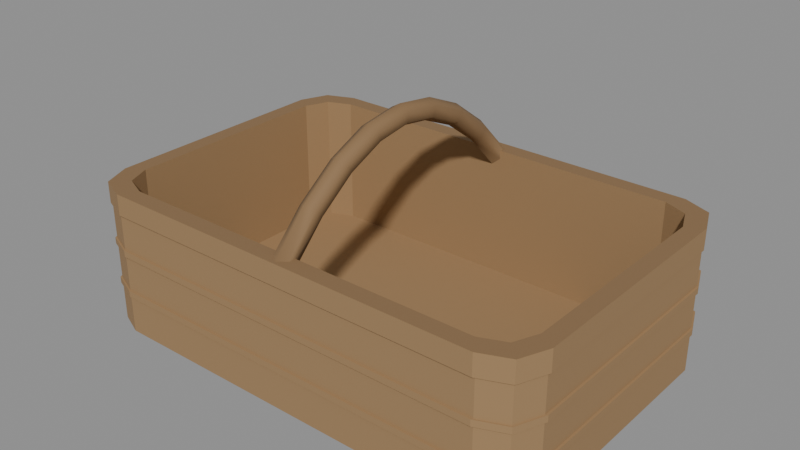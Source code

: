 # Source: picnic_basket.blend  (saved by Blender 4.0.36; exported with 4.5.12 LTS)
import bpy
from mathutils import Matrix  # noqa: F401  (used for matrix-valued properties, if any)

bpy.ops.wm.read_factory_settings(use_empty=True)
scene = bpy.context.scene
scene.name = 'Scene'

# ---- materials (node trees are filled in below, after node groups)
mat_prop_picnic_basket_wicker = bpy.data.materials.new('Prop_picnic_basket_wicker')
mat_prop_picnic_basket_wicker.use_transparent_shadow = False
mat_prop_picnic_basket_wicker.diffuse_color = (0.34, 0.21, 0.1, 1.0)
mat_prop_picnic_basket_handle = bpy.data.materials.new('Prop_picnic_basket_handle')
mat_prop_picnic_basket_handle.use_transparent_shadow = False
mat_prop_picnic_basket_handle.diffuse_color = (0.25, 0.15, 0.07, 1.0)

# ---- material node trees
mat_prop_picnic_basket_wicker.use_nodes = True; mat_prop_picnic_basket_wicker.node_tree.nodes.clear()
_N = mat_prop_picnic_basket_wicker.node_tree.nodes; _L = mat_prop_picnic_basket_wicker.node_tree.links
n0 = _N.new('ShaderNodeBsdfPrincipled'); n0.name = 'Principled BSDF'; n0.location = (10, 300)
n0.inputs[0].default_value = (0.34, 0.21, 0.1, 1.0)
n0.inputs[2].default_value = 0.85
n0.inputs[3].default_value = 1.45
n1 = _N.new('ShaderNodeOutputMaterial'); n1.name = 'Material Output'; n1.location = (300, 300)
_L.new(n0.outputs[0], n1.inputs[0])
n1.is_active_output = True
mat_prop_picnic_basket_handle.use_nodes = True; mat_prop_picnic_basket_handle.node_tree.nodes.clear()
_N = mat_prop_picnic_basket_handle.node_tree.nodes; _L = mat_prop_picnic_basket_handle.node_tree.links
n0 = _N.new('ShaderNodeBsdfPrincipled'); n0.name = 'Principled BSDF'; n0.location = (10, 300)
n0.inputs[0].default_value = (0.25, 0.15, 0.07, 1.0)
n0.inputs[2].default_value = 0.8
n0.inputs[3].default_value = 1.45
n1 = _N.new('ShaderNodeOutputMaterial'); n1.name = 'Material Output'; n1.location = (300, 300)
_L.new(n0.outputs[0], n1.inputs[0])
n1.is_active_output = True

# ---- meshes
me_picnic_basket_mesh = bpy.data.meshes.new('picnic_basket_Mesh')
me_picnic_basket_mesh.from_pydata([(0.223, 0.113, -0.1107), (0.209, 0.102, -0.09965), (0.1996, 0.1246, -0.09965), (0.225, 0.112, 0.00665), (0.177, 0.134, -0.09965), (0.2139, 0.1389, 0.00665), (0.0, -0.1131, 0.06148), (-0.177, 0.134, -0.09965), (0.00866, -0.1098, 0.05772), (0.225, 0.112, -0.03365), (-0.1996, 0.1246, -0.09965), (0.00866, -0.1032, 0.0502), (1.225e-18, -0.09991, 0.04644), (0.187, 0.15, 0.00665), (-0.00866, -0.1032, 0.0502), (-0.209, 0.102, -0.09965), (-0.00866, -0.1098, 0.05772), (0.225, 0.112, -0.07395), (0.0, -0.07605, 0.08853), (-0.209, -0.102, -0.09965), (-0.187, 0.15, 0.00665), (0.00866, -0.07352, 0.08422), (-0.1996, -0.1246, -0.09965), (0.00866, -0.06848, 0.07558), (0.2139, 0.1389, -0.03365), (1.225e-18, -0.06595, 0.07127), (0.225, 0.112, 0.01185), (-0.00866, -0.06848, 0.07558), (-0.177, -0.134, -0.09965), (-0.00866, -0.07352, 0.08422), (-0.2139, 0.1389, 0.00665), (0.0, -0.03831, 0.1051), (0.177, -0.134, -0.09965), (0.00866, -0.0369, 0.1003), (0.1996, -0.1246, -0.09965), (0.00866, -0.0341, 0.09066), (1.225e-18, -0.03269, 0.08586), (-0.225, 0.112, 0.00665), (0.187, 0.15, -0.03365), (-0.00866, -0.0341, 0.09066), (0.209, -0.102, -0.09965), (-0.00866, -0.0369, 0.1003), (0.0, 0.0, 0.1107), (-0.225, -0.112, 0.00665), (0.00866, 0.0, 0.1056), (-0.187, 0.15, -0.03365), (0.00866, 0.0, 0.09565), (-0.2139, -0.1389, 0.00665), (0.2139, 0.1389, -0.07395), (1.225e-18, 0.0, 0.09065), (-0.00866, 0.0, 0.09565), (-0.187, -0.15, 0.00665), (-0.00866, 0.0, 0.1056), (0.2127, 0.1377, -0.1107), (-0.2139, 0.1389, -0.03365), (0.0, 0.03831, 0.1051), (0.187, -0.15, 0.00665), (0.00866, 0.0369, 0.1003), (-0.225, 0.112, -0.03365), (0.00866, 0.0341, 0.09066), (0.2139, -0.1389, 0.00665), (1.225e-18, 0.03269, 0.08586), (0.187, 0.15, -0.07395), (-0.00866, 0.0341, 0.09066), (0.225, -0.112, 0.00665), (-0.00866, 0.0369, 0.1003), (0.0, 0.07605, 0.08853), (0.225, 0.112, 0.01265), (0.00866, 0.07352, 0.08422), (-0.225, -0.112, -0.03365), (0.2139, 0.1389, 0.01265), (0.00866, 0.06848, 0.07558), (-0.187, 0.15, -0.07395), (1.225e-18, 0.06595, 0.07127), (-0.00866, 0.06848, 0.07558), (0.2139, 0.1389, 0.01185), (-0.00866, 0.07352, 0.08422), (0.187, 0.15, 0.01265), (0.0, 0.1131, 0.06148), (-0.187, 0.15, 0.01265), (-0.2139, -0.1389, -0.03365), (0.00866, 0.1098, 0.05772), (0.00866, 0.1032, 0.0502), (-0.2139, 0.1389, 0.01265), (1.225e-18, 0.09991, 0.04644), (-0.2139, 0.1389, -0.07395), (-0.187, -0.15, -0.03365), (-0.00866, 0.1032, 0.0502), (-0.225, 0.112, 0.01265), (-0.00866, 0.1098, 0.05772), (0.187, -0.15, -0.03365), (-0.225, -0.112, 0.01265), (0.188, 0.148, -0.1107), (-0.2139, -0.1389, 0.01265), (-0.187, -0.15, 0.01265), (0.187, 0.15, 0.01185), (0.2139, -0.1389, -0.03365), (0.187, -0.15, 0.01265), (0.2139, -0.1389, 0.01265), (0.225, -0.112, -0.03365), (0.225, -0.112, 0.01265), (-0.225, 0.112, -0.07395), (0.225, 0.112, -0.02765), (-0.188, 0.148, -0.1107), (0.2139, 0.1389, -0.02765), (-0.225, -0.112, -0.07395), (0.187, 0.15, -0.02765), (-0.2139, -0.1389, -0.07395), (-0.187, 0.15, 0.01185), (-0.187, 0.15, -0.02765), (-0.2127, 0.1377, -0.1107), (-0.2139, 0.1389, -0.02765), (-0.187, -0.15, -0.07395), (-0.225, 0.112, -0.02765), (-0.225, -0.112, -0.02765), (-0.2139, 0.1389, 0.01185), (0.187, -0.15, -0.07395), (-0.2139, -0.1389, -0.02765), (-0.223, 0.113, -0.1107), (-0.187, -0.15, -0.02765), (0.187, -0.15, -0.02765), (0.2139, -0.1389, -0.07395), (0.2139, -0.1389, -0.02765), (-0.225, 0.112, 0.01185), (0.225, -0.112, -0.02765), (0.225, -0.112, -0.07395), (-0.225, -0.112, 0.01185), (0.225, 0.112, -0.06795), (-0.223, -0.113, -0.1107), (0.2139, 0.1389, -0.06795), (-0.2127, -0.1377, -0.1107), (0.187, 0.15, -0.06795), (-0.187, 0.15, -0.06795), (-0.2139, -0.1389, 0.01185), (-0.187, -0.15, 0.01185), (-0.2139, 0.1389, -0.06795), (-0.188, -0.148, -0.1107), (-0.225, 0.112, -0.06795), (-0.225, -0.112, -0.06795), (0.187, -0.15, 0.01185), (0.188, -0.148, -0.1107), (-0.2139, -0.1389, -0.06795), (0.2127, -0.1377, -0.1107), (-0.187, -0.15, -0.06795), (0.2139, -0.1389, 0.01185), (0.187, -0.15, -0.06795), (0.2139, -0.1389, -0.06795), (0.223, -0.113, -0.1107), (0.225, -0.112, 0.01185), (0.225, -0.112, -0.06795), (0.223, 0.113, 0.02685), (0.225, 0.112, 0.02685), (0.2127, 0.1377, 0.02685), (0.2139, 0.1389, 0.02685), (0.188, 0.148, 0.02685), (0.187, 0.15, 0.02685), (-0.187, 0.15, 0.02685), (-0.188, 0.148, 0.02685), (-0.2127, 0.1377, 0.02685), (-0.2139, 0.1389, 0.02685), (-0.223, 0.113, 0.02685), (-0.225, 0.112, 0.02685), (-0.225, -0.112, 0.02685), (-0.223, -0.113, 0.02685), (-0.2127, -0.1377, 0.02685), (-0.2139, -0.1389, 0.02685), (-0.187, -0.15, 0.02685), (-0.188, -0.148, 0.02685), (0.187, -0.15, 0.02685), (0.188, -0.148, 0.02685), (0.2139, -0.1389, 0.02685), (0.2127, -0.1377, 0.02685), (0.225, -0.112, 0.02685), (0.223, -0.113, 0.02685), (-0.1839, 0.148, 0.02685), (-0.2136, -0.1357, 0.02685), (-0.2105, -0.1387, 0.02685), (0.223, -0.1107, 0.02685), (-0.1872, 0.148, 0.02685), (-0.1837, 0.1479, 0.02685), (0.2229, -0.1107, 0.02685), (0.223, -0.1121, 0.02685), (-0.2006, -0.1381, 0.02685), (-0.2131, -0.1302, 0.02685), (0.223, 0.113, -0.07395), (0.223, 0.113, -0.06795), (0.2127, 0.1377, -0.07395), (0.2127, 0.1377, -0.06795), (0.188, 0.148, -0.07395), (0.188, 0.148, -0.06795), (-0.188, 0.148, -0.06795), (-0.188, 0.148, -0.07395), (-0.2127, 0.1377, -0.07395), (-0.2127, 0.1377, -0.06795), (-0.223, 0.113, -0.07395), (-0.223, 0.113, -0.06795), (-0.223, -0.113, -0.07395), (-0.223, -0.113, -0.06795), (-0.2127, -0.1377, -0.07395), (-0.2127, -0.1377, -0.06795), (-0.188, -0.148, -0.07395), (-0.188, -0.148, -0.06795), (0.188, -0.148, -0.07395), (0.188, -0.148, -0.06795), (0.2127, -0.1377, -0.07395), (0.2127, -0.1377, -0.06795), (0.223, -0.113, -0.07395), (0.223, -0.113, -0.06795), (0.2127, 0.1377, -0.03365), (0.2127, 0.1377, -0.02765), (0.223, 0.113, -0.03365), (0.223, 0.113, -0.02765), (0.188, 0.148, -0.03365), (0.188, 0.148, -0.02765), (-0.188, 0.148, -0.02765), (-0.188, 0.148, -0.03365), (-0.2127, 0.1377, -0.03365), (-0.2127, 0.1377, -0.02765), (-0.223, 0.113, -0.03365), (-0.223, 0.113, -0.02765), (-0.223, -0.113, -0.03365), (-0.223, -0.113, -0.02765), (-0.2127, -0.1377, -0.03365), (-0.2127, -0.1377, -0.02765), (-0.188, -0.148, -0.03365), (-0.188, -0.148, -0.02765), (0.188, -0.148, -0.03365), (0.188, -0.148, -0.02765), (0.2127, -0.1377, -0.03365), (0.2127, -0.1377, -0.02765), (0.223, -0.113, -0.03365), (0.223, -0.113, -0.02765), (0.2127, 0.1377, 0.00665), (0.223, 0.113, 0.00665), (0.188, 0.148, 0.00665), (-0.188, 0.148, 0.00665), (-0.2127, 0.1377, 0.00665), (-0.223, 0.113, 0.00665), (-0.223, -0.113, 0.00665), (-0.2127, -0.1377, 0.00665), (-0.188, -0.148, 0.00665), (0.188, -0.148, 0.00665), (0.2127, -0.1377, 0.00665), (0.223, -0.113, 0.00665), (-0.209, 0.05931, 0.02685), (-0.209, 0.102, 0.02685), (-0.1889, 0.1291, 0.02685), (-0.1996, 0.1246, 0.02685), (0.09185, -0.134, 0.02685), (0.2043, -0.1133, 0.02685), (-0.177, 0.134, 0.02685), (-0.209, -0.102, 0.02685), (0.1996, 0.1246, 0.02685), (0.209, 0.102, 0.02685), (-0.1996, -0.1246, 0.02685), (-0.177, -0.134, 0.02685), (0.209, -0.102, 0.02685), (0.177, 0.134, 0.02685), (0.177, -0.134, 0.02685), (0.1996, -0.1246, 0.02685), (0.0, -0.147, 0.02685), (-0.00866, -0.14, 0.02685), (0.00866, -0.14, 0.02685), (-0.00866, -0.134, 0.02685), (0.00866, -0.134, 0.02685), (0.0, 0.147, 0.02685), (-0.00866, 0.14, 0.02685), (-0.00866, 0.134, 0.02685), (0.00866, 0.134, 0.02685), (0.00866, 0.14, 0.02685), (1.225e-18, 0.134, 0.01153), (-0.00866, 0.134, 0.01868), (0.00866, 0.134, 0.01868), (-0.00866, -0.134, 0.01868), (1.225e-18, -0.134, 0.01153), (0.00866, -0.134, 0.01868)], [], [(184, 53, 186), (233, 209, 232), (210, 187, 208), (187, 212, 208), (209, 234, 232), (53, 188, 186), (189, 215, 212), (213, 235, 234), (92, 191, 188), (190, 216, 215), (214, 236, 235), (103, 192, 191), (192, 118, 194), (216, 195, 218), (236, 219, 237), (195, 220, 218), (219, 238, 237), (118, 196, 194), (128, 198, 196), (197, 222, 220), (221, 239, 238), (198, 136, 200), (239, 225, 240), (222, 201, 224), (200, 140, 202), (240, 227, 241), (224, 203, 226), (202, 142, 204), (241, 229, 242), (226, 205, 228), (204, 147, 206), (242, 231, 243), (228, 207, 230), (206, 0, 184), (243, 211, 233), (230, 185, 210), (92, 0, 140), (178, 174, 157), (175, 164, 183), (164, 176, 182), (167, 169, 260), (269, 257, 154), (259, 258, 169), (70, 151, 67), (67, 75, 70), (155, 70, 77), (75, 77, 70), (156, 77, 79), (95, 79, 77), (159, 79, 83), (108, 83, 79), (161, 83, 88), (115, 88, 83), (162, 88, 91), (123, 91, 88), (165, 91, 93), (126, 93, 91), (94, 165, 93), (93, 134, 94), (97, 166, 94), (94, 139, 97), (98, 168, 97), (97, 144, 98), (100, 170, 98), (98, 148, 100), (67, 172, 100), (100, 26, 67), (177, 172, 151), (163, 161, 162), (17, 129, 127), (48, 131, 129), (62, 132, 131), (72, 135, 132), (85, 137, 135), (101, 138, 137), (105, 141, 138), (107, 143, 141), (112, 145, 143), (116, 146, 145), (121, 149, 146), (125, 127, 149), (196, 105, 101), (17, 125, 184), (190, 132, 135), (203, 145, 146), (9, 104, 102), (24, 106, 104), (38, 109, 106), (45, 111, 109), (54, 113, 111), (58, 114, 113), (69, 117, 114), (80, 119, 117), (86, 120, 119), (90, 122, 120), (96, 124, 122), (99, 102, 124), (220, 69, 58), (9, 99, 210), (219, 113, 114), (124, 102, 231), (26, 5, 75), (5, 95, 75), (13, 108, 95), (20, 115, 108), (30, 123, 115), (37, 126, 123), (43, 133, 126), (133, 51, 134), (134, 56, 139), (139, 60, 144), (144, 64, 148), (148, 3, 26), (237, 37, 30), (243, 64, 60), (2, 253, 252), (257, 2, 252), (7, 270, 271), (7, 250, 246), (245, 10, 247), (15, 245, 244), (254, 19, 251), (28, 254, 255), (274, 248, 32), (34, 258, 259), (34, 259, 249), (1, 256, 253), (7, 19, 28), (262, 6, 260), (8, 262, 264), (274, 11, 275), (273, 12, 274), (14, 273, 263), (260, 16, 261), (6, 21, 18), (8, 23, 21), (11, 25, 23), (12, 27, 25), (14, 29, 27), (16, 18, 29), (18, 33, 31), (21, 35, 33), (23, 36, 35), (25, 39, 36), (27, 41, 39), (29, 31, 41), (31, 44, 42), (33, 46, 44), (35, 49, 46), (36, 50, 49), (39, 52, 50), (41, 42, 52), (42, 57, 55), (44, 59, 57), (46, 61, 59), (49, 63, 61), (50, 65, 63), (52, 55, 65), (55, 68, 66), (57, 71, 68), (59, 73, 71), (61, 74, 73), (63, 76, 74), (65, 66, 76), (66, 81, 78), (68, 82, 81), (71, 84, 82), (73, 87, 84), (74, 89, 87), (76, 78, 89), (78, 269, 265), (82, 272, 268), (272, 84, 270), (270, 87, 271), (89, 266, 267), (89, 265, 266), (184, 0, 53), (233, 211, 209), (210, 185, 187), (187, 189, 212), (209, 213, 234), (53, 92, 188), (189, 190, 215), (213, 214, 235), (92, 103, 191), (190, 193, 216), (214, 217, 236), (103, 110, 192), (192, 110, 118), (216, 193, 195), (236, 217, 219), (195, 197, 220), (219, 221, 238), (118, 128, 196), (128, 130, 198), (197, 199, 222), (221, 223, 239), (198, 130, 136), (239, 223, 225), (222, 199, 201), (200, 136, 140), (240, 225, 227), (224, 201, 203), (202, 140, 142), (241, 227, 229), (226, 203, 205), (204, 142, 147), (242, 229, 231), (228, 205, 207), (206, 147, 0), (243, 231, 211), (230, 207, 185), (128, 118, 103), (118, 110, 103), (103, 92, 136), (128, 103, 136), (92, 53, 0), (0, 147, 140), (147, 142, 140), (140, 136, 92), (136, 130, 128), (178, 179, 174), (157, 158, 246), (158, 160, 247), (160, 244, 245), (247, 246, 158), (246, 178, 157), (160, 245, 247), (251, 244, 163), (244, 160, 163), (163, 175, 183), (183, 164, 182), (163, 183, 254), (251, 163, 254), (182, 176, 167), (183, 182, 254), (169, 248, 260), (248, 264, 262), (248, 262, 260), (254, 182, 255), (182, 167, 255), (261, 263, 255), (260, 261, 167), (261, 255, 167), (256, 249, 180), (249, 181, 180), (180, 177, 150), (253, 256, 180), (180, 150, 253), (150, 152, 252), (253, 150, 252), (154, 174, 265), (174, 179, 265), (179, 178, 250), (178, 246, 250), (250, 267, 266), (179, 250, 266), (179, 266, 265), (252, 152, 154), (269, 268, 257), (257, 252, 154), (265, 269, 154), (258, 248, 169), (169, 171, 259), (171, 173, 249), (259, 171, 249), (173, 177, 181), (177, 180, 181), (181, 249, 173), (70, 153, 151), (67, 26, 75), (155, 153, 70), (75, 95, 77), (156, 155, 77), (95, 108, 79), (159, 156, 79), (108, 115, 83), (161, 159, 83), (115, 123, 88), (162, 161, 88), (123, 126, 91), (165, 162, 91), (126, 133, 93), (94, 166, 165), (93, 133, 134), (97, 168, 166), (94, 134, 139), (98, 170, 168), (97, 139, 144), (100, 172, 170), (98, 144, 148), (67, 151, 172), (100, 148, 26), (156, 159, 157), (159, 158, 157), (164, 165, 176), (165, 166, 176), (167, 176, 166), (155, 156, 174), (156, 157, 174), (167, 166, 168), (169, 167, 168), (155, 174, 154), (155, 154, 153), (154, 152, 153), (169, 168, 170), (171, 169, 170), (153, 152, 150), (171, 170, 173), (170, 172, 173), (151, 153, 150), (177, 173, 172), (151, 150, 177), (160, 158, 159), (162, 165, 175), (165, 164, 175), (175, 163, 162), (160, 159, 161), (163, 160, 161), (17, 48, 129), (48, 62, 131), (62, 72, 132), (72, 85, 135), (85, 101, 137), (101, 105, 138), (105, 107, 141), (107, 112, 143), (112, 116, 145), (116, 121, 146), (121, 125, 149), (125, 17, 127), (196, 198, 107), (101, 85, 194), (85, 192, 194), (196, 107, 105), (101, 194, 196), (191, 192, 85), (112, 107, 200), (107, 198, 200), (191, 85, 72), (188, 191, 72), (116, 112, 200), (116, 200, 202), (188, 72, 62), (186, 188, 48), (188, 62, 48), (121, 116, 202), (121, 202, 204), (184, 186, 48), (125, 121, 206), (121, 204, 206), (184, 48, 17), (125, 206, 184), (189, 187, 129), (138, 141, 197), (141, 199, 197), (189, 129, 131), (190, 189, 131), (137, 138, 197), (137, 197, 195), (190, 131, 132), (137, 195, 135), (195, 193, 135), (193, 190, 135), (201, 199, 141), (127, 129, 185), (129, 187, 185), (201, 141, 143), (203, 201, 143), (149, 127, 185), (149, 185, 207), (203, 143, 145), (149, 207, 146), (207, 205, 146), (205, 203, 146), (9, 24, 104), (24, 38, 106), (38, 45, 109), (45, 54, 111), (54, 58, 113), (58, 69, 114), (69, 80, 117), (80, 86, 119), (86, 90, 120), (90, 96, 122), (96, 99, 124), (99, 9, 102), (220, 222, 80), (58, 54, 218), (54, 216, 218), (220, 80, 69), (58, 218, 220), (215, 216, 54), (86, 80, 224), (80, 222, 224), (215, 54, 45), (212, 215, 45), (90, 86, 224), (90, 224, 226), (212, 45, 38), (208, 212, 24), (212, 38, 24), (96, 90, 226), (96, 226, 228), (210, 208, 24), (99, 96, 230), (96, 228, 230), (210, 24, 9), (99, 230, 210), (219, 217, 111), (114, 117, 221), (117, 223, 221), (219, 111, 113), (114, 221, 219), (225, 223, 117), (109, 111, 214), (111, 217, 214), (225, 117, 119), (227, 225, 119), (106, 109, 214), (106, 214, 213), (227, 119, 120), (229, 227, 122), (227, 120, 122), (104, 106, 213), (104, 213, 209), (231, 229, 122), (102, 104, 211), (104, 209, 211), (231, 122, 124), (102, 211, 231), (26, 3, 5), (5, 13, 95), (13, 20, 108), (20, 30, 115), (30, 37, 123), (37, 43, 126), (43, 47, 133), (133, 47, 51), (134, 51, 56), (139, 56, 60), (144, 60, 64), (148, 64, 3), (238, 239, 47), (13, 5, 234), (5, 232, 234), (238, 47, 43), (237, 238, 43), (20, 13, 234), (20, 234, 235), (237, 43, 37), (20, 235, 30), (235, 236, 30), (236, 237, 30), (233, 232, 5), (51, 47, 240), (47, 239, 240), (233, 5, 3), (243, 233, 3), (56, 51, 240), (56, 240, 241), (243, 3, 64), (56, 241, 60), (241, 242, 60), (242, 243, 60), (2, 1, 253), (257, 4, 2), (267, 250, 271), (250, 7, 271), (7, 4, 270), (4, 257, 272), (270, 4, 272), (257, 268, 272), (246, 247, 10), (10, 7, 246), (245, 15, 10), (244, 251, 19), (19, 15, 244), (254, 22, 19), (28, 22, 254), (275, 264, 248), (248, 258, 32), (32, 28, 274), (28, 255, 273), (274, 28, 273), (255, 263, 273), (274, 275, 248), (34, 32, 258), (249, 256, 40), (40, 34, 249), (1, 40, 256), (34, 40, 32), (40, 1, 32), (1, 2, 4), (4, 7, 28), (7, 10, 15), (19, 7, 15), (19, 22, 28), (28, 32, 4), (4, 32, 1), (262, 8, 6), (264, 275, 11), (11, 8, 264), (274, 12, 11), (273, 14, 12), (263, 261, 16), (16, 14, 263), (260, 6, 16), (6, 8, 21), (8, 11, 23), (11, 12, 25), (12, 14, 27), (14, 16, 29), (16, 6, 18), (18, 21, 33), (21, 23, 35), (23, 25, 36), (25, 27, 39), (27, 29, 41), (29, 18, 31), (31, 33, 44), (33, 35, 46), (35, 36, 49), (36, 39, 50), (39, 41, 52), (41, 31, 42), (42, 44, 57), (44, 46, 59), (46, 49, 61), (49, 50, 63), (50, 52, 65), (52, 42, 55), (55, 57, 68), (57, 59, 71), (59, 61, 73), (61, 63, 74), (63, 65, 76), (65, 55, 66), (66, 68, 81), (68, 71, 82), (71, 73, 84), (73, 74, 87), (74, 76, 89), (76, 66, 78), (78, 81, 269), (269, 81, 268), (81, 82, 268), (272, 82, 84), (270, 84, 87), (271, 87, 267), (87, 89, 267), (89, 78, 265)])
me_picnic_basket_mesh.polygons.foreach_set('use_smooth', [0, 0, 0, 0, 0, 0, 0, 0, 0, 0, 0, 0, 0, 0, 0, 0, 0, 0, 0, 0, 0, 0, 0, 0, 0, 0, 0, 0, 0, 0, 0, 0, 0, 0, 0, 0, 0, 0, 0, 0, 0, 0, 0, 0, 0, 0, 0, 0, 0, 0, 0, 0, 0, 0, 0, 0, 0, 0, 0, 0, 0, 0, 0, 0, 0, 0, 0, 0, 0, 0, 0, 0, 0, 0, 0, 0, 0, 0, 0, 0, 0, 0, 0, 0, 0, 0, 0, 0, 0, 0, 0, 0, 0, 0, 0, 0, 0, 0, 0, 0, 0, 0, 0, 0, 0, 0, 0, 0, 0, 0, 0, 0, 0, 0, 0, 0, 0, 0, 0, 0, 0, 0, 0, 0, 0, 0, 0, 0, 1, 1, 1, 1, 1, 1, 1, 1, 1, 1, 1, 1, 1, 1, 1, 1, 1, 1, 1, 1, 1, 1, 1, 1, 1, 1, 1, 1, 1, 1, 1, 1, 1, 1, 1, 1, 1, 1, 1, 1, 1, 1, 1, 1, 1, 1, 1, 1, 0, 0, 0, 0, 0, 0, 0, 0, 0, 0, 0, 0, 0, 0, 0, 0, 0, 0, 0, 0, 0, 0, 0, 0, 0, 0, 0, 0, 0, 0, 0, 0, 0, 0, 0, 0, 0, 0, 0, 0, 0, 0, 0, 0, 0, 0, 0, 0, 0, 0, 0, 0, 0, 0, 0, 0, 0, 0, 0, 0, 0, 0, 0, 0, 0, 0, 0, 0, 0, 0, 0, 0, 0, 0, 0, 0, 0, 0, 0, 0, 0, 0, 0, 0, 0, 0, 0, 0, 0, 0, 0, 0, 0, 0, 0, 0, 0, 0, 0, 0, 0, 0, 0, 0, 0, 0, 0, 0, 0, 0, 0, 0, 0, 0, 0, 0, 0, 0, 0, 0, 0, 0, 0, 0, 0, 0, 0, 0, 0, 0, 0, 0, 0, 0, 0, 0, 0, 0, 0, 0, 0, 0, 0, 0, 0, 0, 0, 0, 0, 0, 0, 0, 0, 0, 0, 0, 0, 0, 0, 0, 0, 0, 0, 0, 0, 0, 0, 0, 0, 0, 0, 0, 0, 0, 0, 0, 0, 0, 0, 0, 0, 0, 0, 0, 0, 0, 0, 0, 0, 0, 0, 0, 0, 0, 0, 0, 0, 0, 0, 0, 0, 0, 0, 0, 0, 0, 0, 0, 0, 0, 0, 0, 0, 0, 0, 0, 0, 0, 0, 0, 0, 0, 0, 0, 0, 0, 0, 0, 0, 0, 0, 0, 0, 0, 0, 0, 0, 0, 0, 0, 0, 0, 0, 0, 0, 0, 0, 0, 0, 0, 0, 0, 0, 0, 0, 0, 0, 0, 0, 0, 0, 0, 0, 0, 0, 0, 0, 0, 0, 0, 0, 0, 0, 0, 0, 0, 0, 0, 0, 0, 0, 0, 0, 0, 0, 0, 0, 0, 0, 0, 0, 0, 0, 0, 0, 0, 0, 0, 0, 0, 0, 0, 0, 0, 0, 0, 0, 0, 0, 0, 0, 0, 0, 0, 0, 0, 0, 0, 0, 0, 0, 0, 0, 0, 1, 1, 1, 1, 1, 1, 1, 1, 1, 1, 1, 1, 1, 1, 1, 1, 1, 1, 1, 1, 1, 1, 1, 1, 1, 1, 1, 1, 1, 1, 1, 1, 1, 1, 1, 1, 1, 1, 1, 1, 1, 1, 1, 1, 1, 1, 1, 1, 1, 1, 1, 1])
me_picnic_basket_mesh.polygons.foreach_set('material_index', [0, 0, 0, 0, 0, 0, 0, 0, 0, 0, 0, 0, 0, 0, 0, 0, 0, 0, 0, 0, 0, 0, 0, 0, 0, 0, 0, 0, 0, 0, 0, 0, 0, 0, 0, 0, 0, 1, 1, 1, 1, 1, 1, 0, 0, 0, 0, 0, 0, 0, 0, 0, 0, 0, 0, 0, 0, 0, 0, 0, 0, 0, 0, 0, 0, 0, 0, 1, 1, 0, 0, 0, 0, 0, 0, 0, 0, 0, 0, 0, 0, 0, 0, 0, 0, 0, 0, 0, 0, 0, 0, 0, 0, 0, 0, 0, 0, 0, 0, 0, 0, 0, 0, 0, 0, 0, 0, 0, 0, 0, 0, 0, 0, 0, 0, 0, 0, 0, 0, 0, 0, 0, 0, 0, 0, 0, 0, 0, 1, 1, 1, 1, 1, 1, 1, 1, 1, 1, 1, 1, 1, 1, 1, 1, 1, 1, 1, 1, 1, 1, 1, 1, 1, 1, 1, 1, 1, 1, 1, 1, 1, 1, 1, 1, 1, 1, 1, 1, 1, 1, 1, 1, 1, 1, 1, 1, 0, 0, 0, 0, 0, 0, 0, 0, 0, 0, 0, 0, 0, 0, 0, 0, 0, 0, 0, 0, 0, 0, 0, 0, 0, 0, 0, 0, 0, 0, 0, 0, 0, 0, 0, 0, 0, 0, 0, 0, 0, 0, 0, 0, 0, 1, 1, 1, 1, 1, 1, 1, 1, 1, 1, 1, 1, 1, 1, 1, 1, 1, 1, 1, 1, 1, 1, 1, 1, 1, 1, 1, 1, 1, 1, 1, 1, 1, 1, 1, 1, 1, 1, 1, 1, 1, 1, 1, 1, 1, 1, 1, 1, 0, 0, 0, 0, 0, 0, 0, 0, 0, 0, 0, 0, 0, 0, 0, 0, 0, 0, 0, 0, 0, 0, 0, 0, 1, 1, 1, 1, 1, 1, 1, 1, 1, 1, 1, 1, 1, 1, 1, 1, 1, 1, 1, 1, 1, 1, 1, 1, 1, 1, 0, 0, 0, 0, 0, 0, 0, 0, 0, 0, 0, 0, 0, 0, 0, 0, 0, 0, 0, 0, 0, 0, 0, 0, 0, 0, 0, 0, 0, 0, 0, 0, 0, 0, 0, 0, 0, 0, 0, 0, 0, 0, 0, 0, 0, 0, 0, 0, 0, 0, 0, 0, 0, 0, 0, 0, 0, 0, 0, 0, 0, 0, 0, 0, 0, 0, 0, 0, 0, 0, 0, 0, 0, 0, 0, 0, 0, 0, 0, 0, 0, 0, 0, 0, 0, 0, 0, 0, 0, 0, 0, 0, 0, 0, 0, 0, 0, 0, 0, 0, 0, 0, 0, 0, 0, 0, 0, 0, 0, 0, 0, 0, 0, 0, 0, 0, 0, 0, 0, 0, 0, 0, 0, 0, 0, 0, 0, 0, 0, 0, 0, 0, 0, 0, 0, 0, 0, 0, 0, 0, 0, 0, 0, 0, 0, 0, 0, 0, 0, 0, 0, 0, 0, 0, 0, 0, 0, 0, 0, 0, 0, 0, 0, 0, 0, 0, 0, 0, 0, 0, 0, 0, 0, 0, 0, 0, 0, 0, 0, 0, 0, 1, 1, 1, 1, 1, 1, 1, 1, 1, 1, 1, 1, 1, 1, 1, 1, 1, 1, 1, 1, 1, 1, 1, 1, 1, 1, 1, 1, 1, 1, 1, 1, 1, 1, 1, 1, 1, 1, 1, 1, 1, 1, 1, 1, 1, 1, 1, 1, 1, 1, 1, 1])
me_picnic_basket_mesh.materials.append(mat_prop_picnic_basket_wicker)
me_picnic_basket_mesh.materials.append(mat_prop_picnic_basket_handle)
me_picnic_basket_mesh.update()

# ---- objects
ob_picnic_basket = bpy.data.objects.new('picnic_basket', me_picnic_basket_mesh)

# ---- transforms, parenting, visibility, modifiers, constraints
ob_picnic_basket.location = (0.0, 0.0, 0.0)

# ---- collection membership
scene.collection.objects.link(ob_picnic_basket)

# ---- scene / render settings (as saved in the file)
scene.frame_start = 1; scene.frame_end = 250; scene.frame_set(1)
scene.render.engine = 'BLENDER_EEVEE_NEXT'
scene.cycles.sampling_pattern = 'TABULATED_SOBOL'
bpy.context.view_layer.update()

# ---- added for rendering (the .blend has no active camera and no usable light): camera, sun + grey world if the file has none
cam_auto = bpy.data.cameras.new('AutoCamera')
cam_auto.lens = 50.0
cam_auto.sensor_width = 36.0
cam_auto.clip_end = 1000.0
ob_auto_camera = bpy.data.objects.new('AutoCamera', cam_auto)
scene.collection.objects.link(ob_auto_camera)
ob_auto_camera.location = (0.540662, -0.648794, 0.43253)
ob_auto_camera.rotation_euler = (1.09748, -7.21219e-08, 0.694738)
scene.camera = ob_auto_camera
light_auto_sun = bpy.data.lights.new('AutoSun', 'SUN')
light_auto_sun.energy = 3.0
light_auto_sun.angle = 0.0523599
ob_auto_sun = bpy.data.objects.new('AutoSun', light_auto_sun)
scene.collection.objects.link(ob_auto_sun)
ob_auto_sun.rotation_euler = (0.872665, 0.174533, 0.523599)
if scene.world is None:
    world_auto = bpy.data.worlds.new('AutoWorld')
    world_auto.color = (0.3, 0.3, 0.3)
    scene.world = world_auto
bpy.context.view_layer.update()
